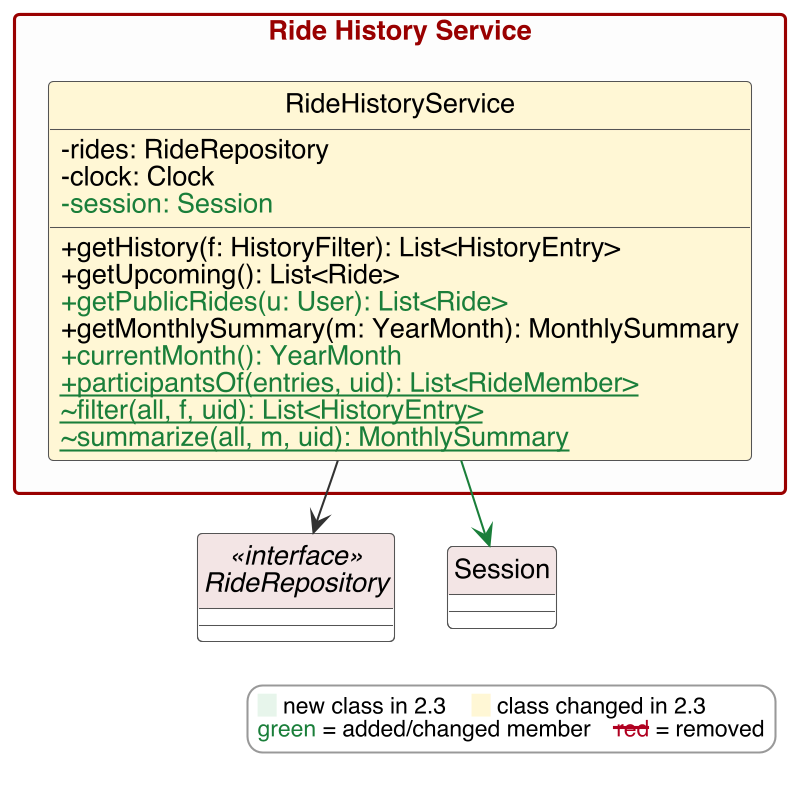

The diagram above was rendered by PlantUML. Its source (embedded in the PNG):
@startuml
!include style.iuml

package "Ride History Service" {
  class RideHistoryService $CHG {
    -rides: RideRepository
    -clock: Clock
    $N-session: Session$E
    +getHistory(f: HistoryFilter): List<HistoryEntry>
    +getUpcoming(): List<Ride>
    $N+getPublicRides(u: User): List<Ride>$E
    +getMonthlySummary(m: YearMonth): MonthlySummary
    $N+currentMonth(): YearMonth$E
    $N+{static} participantsOf(entries, uid): List<RideMember>$E
    $N~{static} filter(all, f, uid): List<HistoryEntry>$E
    $N~{static} summarize(all, m, uid): MonthlySummary$E
  }
}
interface RideRepository <<interface>>
class Session
RideHistoryService --> RideRepository
RideHistoryService -[#1B7F3B]-> Session
$legend()
@enduml